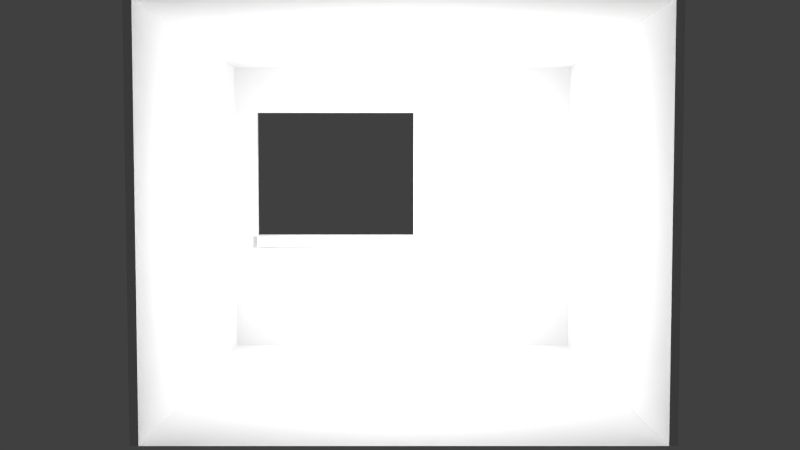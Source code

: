 # Source: officestraight.blend  (saved by Blender 2.69.0; exported with 4.5.12 LTS)
import bpy
from mathutils import Matrix  # noqa: F401  (used for matrix-valued properties, if any)

bpy.ops.wm.read_factory_settings(use_empty=True)
scene = bpy.context.scene
scene.name = 'Scene'

# ---- collections
col_collection_1 = bpy.data.collections.new('Collection 1'); scene.collection.children.link(col_collection_1)

# ---- materials (node trees are filled in below, after node groups)
mat_lr_wall = bpy.data.materials.new('LR_Wall')
mat_lr_wall.alpha_threshold = 0.0
mat_lr_wall.use_transparent_shadow = False
mat_lr_wall.roughness = 0.5
mat_lr_wall.specular_intensity = 0.0
mat_lr_wall.line_color = (0.0, 0.0, 0.0, 1.0)
mat_wall_back = bpy.data.materials.new('Wall_BACK')
mat_wall_back.alpha_threshold = 0.0
mat_wall_back.use_transparent_shadow = False
mat_wall_back.roughness = 0.5
mat_wall_back.specular_intensity = 0.0
mat_wall_back.line_color = (0.0, 0.0, 0.0, 1.0)
mat_ceiling = bpy.data.materials.new('Ceiling')
mat_ceiling.alpha_threshold = 0.0
mat_ceiling.use_transparent_shadow = False
mat_ceiling.roughness = 0.5
mat_ceiling.specular_intensity = 0.0
mat_ceiling.line_color = (0.0, 0.0, 0.0, 1.0)
mat_carpet = bpy.data.materials.new('Carpet')
mat_carpet.alpha_threshold = 0.0
mat_carpet.use_transparent_shadow = False
mat_carpet.roughness = 0.5
mat_carpet.specular_intensity = 0.0
mat_carpet.line_color = (0.0, 0.0, 0.0, 1.0)

# ---- material node trees

# ---- world
world_world = bpy.data.worlds.new('World'); scene.world = world_world
world_world.color = (0.05088, 0.05088, 0.05088)
world_world.use_sun_shadow = False
world_world.sun_shadow_jitter_overblur = 0.0
world_world.cycles.sampling_method = 'MANUAL'
world_world.cycles.sample_map_resolution = 256

# ---- cameras
cam_camera = bpy.data.cameras.new('Camera')
cam_camera.clip_end = 100.0
cam_camera.lens = 35.0
cam_camera.sensor_width = 32.0
cam_camera.sensor_height = 18.0
cam_camera.ortho_scale = 7.314
cam_camera.dof.focus_distance = 0.0
cam_camera.dof.aperture_fstop = 128.0

# ---- lights
light_sun = bpy.data.lights.new('Sun', 'SUN')
light_sun.transmission_factor = 0.0
light_sun.angle = 0.1993
light_sun.energy = 1.0
light_sun.shadow_buffer_clip_start = 0.5
light_sun.shadow_soft_size = 0.1
light_sun.shadow_cascade_max_distance = 1000.0
light_sun.cycles.use_multiple_importance_sampling = False
light_point = bpy.data.lights.new('Point', 'POINT')
light_point.transmission_factor = 0.0
light_point.energy = 100.0
light_point.shadow_buffer_clip_start = 0.5
light_point.shadow_soft_size = 0.1
light_point.shadow_maximum_resolution = 0.006
light_point.use_absolute_resolution = True
light_point.cycles.use_multiple_importance_sampling = False

# ---- meshes
me_cube_003 = bpy.data.meshes.new('Cube.003')
me_cube_003.from_pydata([(-1.5, -0.025, -1.25), (-1.5, 0.025, -1.25), (1.5, 0.025, -1.25), (1.5, -0.025, -1.25), (-1.5, -0.025, 1.25), (-1.5, 0.025, 1.25), (1.5, 0.025, 1.25), (1.5, -0.025, 1.25), (-1.5, 0.025, 0.625), (-1.5, 0.025, 0.0), (-1.5, 0.025, -0.625), (-0.75, 0.025, 1.25), (0.0, 0.025, 1.25), (0.75, 0.025, 1.25), (1.5, 0.025, 0.625), (1.5, 0.025, 0.0), (1.5, 0.025, -0.625), (0.75, 0.025, -1.25), (0.0, 0.025, -1.25), (-0.75, 0.025, -1.25), (-0.75, 0.025, 0.625), (-0.75, 0.025, 0.0), (-0.75, 0.025, -0.625), (0.0, 0.025, 0.625), (0.0, 0.025, 0.0), (0.0, 0.025, -0.625), (0.75, 0.025, 0.625), (0.75, 0.025, 0.0), (0.75, 0.025, -0.625)], [], [(4, 5, 8, 9, 10, 1, 0), (28, 16, 2, 17), (6, 7, 3, 2, 16, 15, 14), (7, 4, 0, 3), (0, 1, 19, 18, 17, 2, 3), (7, 6, 13, 12, 11, 5, 4), (10, 22, 19, 1), (22, 25, 18, 19), (25, 28, 17, 18), (5, 11, 20, 8), (8, 20, 21, 9), (9, 21, 22, 10), (11, 12, 23, 20), (20, 23, 24, 21), (21, 24, 25, 22), (12, 13, 26, 23), (23, 26, 27, 24), (24, 27, 28, 25), (13, 6, 14, 26), (26, 14, 15, 27), (27, 15, 16, 28)])
_uv = me_cube_003.uv_layers.new(name='UVMap')
_uv.uv.foreach_set('vector', [0.0, 0.0, 0.0, 0.0, 0.0, 0.0, 0.0, 0.0, 0.0, 0.0, 0.0, 0.0, 0.0, 0.0, 0.0, 0.0, 1.0, 0.0, 1.0, 1.0, 0.0, 1.0, 0.0, 0.0, 0.0, 0.0, 0.0, 0.0, 0.0, 0.0, 0.0, 0.0, 0.0, 0.0, 0.0, 0.0, 0.0, 0.0, 0.0, 0.0, 0.0, 0.0, 0.0, 0.0, 0.0, 0.0, 0.0, 0.0, 0.0, 0.0, 0.0, 0.0, 0.0, 0.0, 0.0, 0.0, 0.0, 0.0, 0.0, 0.0, 0.0, 0.0, 0.0, 0.0, 0.0, 0.0, 0.0, 0.0, 0.0, 0.0, 0.0, 0.0, 0.0, 0.0, 1.0, 0.0, 1.0, 1.0, 0.0, 1.0, 0.0, 0.0, 1.0, 0.0, 1.0, 1.0, 0.0, 1.0, 0.0, 0.0, 1.0, 0.0, 1.0, 1.0, 0.0, 1.0, 0.0, 0.0, 1.0, 0.0, 1.0, 1.0, 0.0, 1.0, 0.0, 0.0, 1.0, 0.0, 1.0, 1.0, 0.0, 1.0, 0.0, 0.0, 1.0, 0.0, 1.0, 1.0, 0.0, 1.0, 0.0, 0.0, 1.0, 0.0, 1.0, 1.0, 0.0, 1.0, 0.0, 0.0, 1.0, 0.0, 1.0, 1.0, 0.0, 1.0, 0.0, 0.0, 1.0, 0.0, 1.0, 1.0, 0.0, 1.0, 0.0, 0.0, 1.0, 0.0, 1.0, 1.0, 0.0, 1.0, 0.0, 0.0, 1.0, 0.0, 1.0, 1.0, 0.0, 1.0, 0.0, 0.0, 1.0, 0.0, 1.0, 1.0, 0.0, 1.0, 0.0, 0.0, 1.0, 0.0, 1.0, 1.0, 0.0, 1.0, 0.0, 0.0, 1.0, 0.0, 1.0, 1.0, 0.0, 1.0, 0.0, 0.0, 1.0, 0.0, 1.0, 1.0, 0.0, 1.0])
me_cube_003.materials.append(mat_lr_wall)
me_cube_003.use_remesh_preserve_volume = False
me_cube_003.use_remesh_preserve_attributes = False
me_cube_003.use_mirror_vertex_groups = False
me_cube_003.update()
me_cube_002 = bpy.data.meshes.new('Cube.002')
me_cube_002.from_pydata([(-1.5, -0.025, -1.25), (-1.5, 0.025, -1.25), (1.5, 0.025, -1.25), (1.5, -0.025, -1.25), (-1.5, -0.025, 1.25), (-1.5, 0.025, 1.25), (1.5, 0.025, 1.25), (1.5, -0.025, 1.25), (-1.5, -0.025, -0.625), (-1.5, -0.025, 0.0), (-1.5, -0.025, 0.625), (1.5, -0.025, 0.625), (1.5, -0.025, 0.0), (1.5, -0.025, -0.625), (0.75, -0.025, 1.25), (0.0, -0.025, 1.25), (-0.75, -0.025, 1.25), (-0.75, -0.025, -1.25), (0.0, -0.025, -1.25), (0.75, -0.025, -1.25), (0.75, -0.025, 0.625), (0.75, -0.025, 0.0), (0.75, -0.025, -0.625), (0.0, -0.025, 0.625), (0.0, -0.025, 0.0), (0.0, -0.025, -0.625), (-0.75, -0.025, 0.625), (-0.75, -0.025, 0.0), (-0.75, -0.025, -0.625)], [], [(4, 5, 1, 0, 8, 9, 10), (5, 6, 2, 1), (6, 7, 11, 12, 13, 3, 2), (28, 8, 0, 17), (0, 1, 2, 3, 19, 18, 17), (7, 6, 5, 4, 16, 15, 14), (13, 22, 19, 3), (22, 25, 18, 19), (25, 28, 17, 18), (7, 14, 20, 11), (11, 20, 21, 12), (12, 21, 22, 13), (14, 15, 23, 20), (20, 23, 24, 21), (21, 24, 25, 22), (15, 16, 26, 23), (23, 26, 27, 24), (24, 27, 28, 25), (16, 4, 10, 26), (26, 10, 9, 27), (27, 9, 8, 28)])
_uv = me_cube_002.uv_layers.new(name='UVMap')
_uv.uv.foreach_set('vector', [0.0, 0.0, 0.0, 0.0, 0.0, 0.0, 0.0, 0.0, 0.0, 0.0, 0.0, 0.0, 0.0, 0.0, 0.0, 0.0, 0.0, 0.0, 0.0, 0.0, 0.0, 0.0, 0.0, 0.0, 0.0, 0.0, 0.0, 0.0, 0.0, 0.0, 0.0, 0.0, 0.0, 0.0, 0.0, 0.0, 0.0, 0.0, 1.0, 0.0, 1.0, 1.0, 0.0, 1.0, 0.0, 0.0, 0.0, 0.0, 0.0, 0.0, 0.0, 0.0, 0.0, 0.0, 0.0, 0.0, 0.0, 0.0, 0.0, 0.0, 0.0, 0.0, 0.0, 0.0, 0.0, 0.0, 0.0, 0.0, 0.0, 0.0, 0.0, 0.0, 0.0, 0.0, 1.0, 0.0, 1.0, 1.0, 0.0, 1.0, 0.0, 0.0, 1.0, 0.0, 1.0, 1.0, 0.0, 1.0, 0.0, 0.0, 1.0, 0.0, 1.0, 1.0, 0.0, 1.0, 0.0, 0.0, 1.0, 0.0, 1.0, 1.0, 0.0, 1.0, 0.0, 0.0, 1.0, 0.0, 1.0, 1.0, 0.0, 1.0, 0.0, 0.0, 1.0, 0.0, 1.0, 1.0, 0.0, 1.0, 0.0, 0.0, 1.0, 0.0, 1.0, 1.0, 0.0, 1.0, 0.0, 0.0, 1.0, 0.0, 1.0, 1.0, 0.0, 1.0, 0.0, 0.0, 1.0, 0.0, 1.0, 1.0, 0.0, 1.0, 0.0, 0.0, 1.0, 0.0, 1.0, 1.0, 0.0, 1.0, 0.0, 0.0, 1.0, 0.0, 1.0, 1.0, 0.0, 1.0, 0.0, 0.0, 1.0, 0.0, 1.0, 1.0, 0.0, 1.0, 0.0, 0.0, 1.0, 0.0, 1.0, 1.0, 0.0, 1.0, 0.0, 0.0, 1.0, 0.0, 1.0, 1.0, 0.0, 1.0, 0.0, 0.0, 1.0, 0.0, 1.0, 1.0, 0.0, 1.0])
me_cube_002.materials.append(mat_lr_wall)
me_cube_002.use_remesh_preserve_volume = False
me_cube_002.use_remesh_preserve_attributes = False
me_cube_002.use_mirror_vertex_groups = False
me_cube_002.update()
me_cube_001 = bpy.data.meshes.new('Cube.001')
me_cube_001.from_pydata([(-0.025, -1.5, -1.25), (-0.025, 1.5, -1.25), (0.025, 1.5, -1.25), (0.025, -1.5, -1.25), (-0.025, -1.5, 1.25), (-0.025, 1.5, 1.25), (0.025, 1.5, 1.25), (0.025, -1.5, 1.25), (-0.025, -1.5, 0.85), (-0.025, 1.5, 0.85), (0.025, 1.5, 0.85), (0.025, -1.5, 0.85), (-0.025, 1.5, -0.25), (0.025, 1.5, -0.25), (0.025, -1.5, -0.25), (-0.025, -1.5, -0.25), (-0.025, 1.3, 1.25), (-0.025, 1.3, -1.25), (0.025, 1.3, 1.25), (0.025, 1.3, -1.25), (-0.025, 1.3, 0.85), (0.025, 1.3, 0.85), (-0.025, 1.3, -0.25), (0.025, 1.3, -0.25), (-0.025, -0.1, -1.25), (0.025, -0.1, 1.25), (-0.025, -0.1, 0.85), (-0.025, -0.1, -0.25), (-0.025, -0.1, 1.25), (0.025, -0.1, -1.25), (0.025, -0.1, 0.85), (0.025, -0.1, -0.25), (-0.025, 1.5, -0.35), (0.025, 1.5, -0.35), (0.025, -1.5, -0.35), (-0.025, -1.5, -0.35), (-0.025, 1.3, -0.35), (0.025, 1.3, -0.35), (0.025, -0.1, -0.35), (-0.025, -0.1, -0.35), (-0.075, 1.3, -0.25), (-0.075, -0.1, -0.25), (-0.075, 1.3, -0.35), (-0.075, -0.1, -0.35), (0.1, 1.3, -0.25), (0.1, -0.1, -0.25), (0.1, 1.3, -0.35), (0.1, -0.1, -0.35)], [], [(36, 32, 1, 17), (32, 33, 2, 1), (38, 34, 3, 29), (34, 35, 0, 3), (17, 1, 2, 19), (18, 6, 5, 16), (16, 5, 9, 20), (5, 6, 10, 9), (25, 7, 11, 30), (7, 4, 8, 11), (20, 9, 12, 22), (9, 10, 13, 12), (30, 11, 14, 31), (11, 8, 15, 14), (39, 36, 17, 24), (33, 37, 19, 2), (24, 17, 19, 29), (25, 18, 16, 28), (28, 16, 20, 26), (6, 18, 21, 10), (22, 27, 31, 23), (10, 21, 23, 13), (37, 38, 29, 19), (18, 25, 30, 21), (31, 27, 26, 30), (35, 39, 24, 0), (0, 24, 29, 3), (7, 25, 28, 4), (4, 28, 26, 8), (8, 26, 27, 15), (22, 12, 32, 36), (12, 13, 33, 32), (31, 14, 34, 38), (14, 15, 35, 34), (36, 39, 43, 42), (13, 23, 37, 33), (38, 37, 46, 47), (15, 27, 39, 35), (20, 21, 30, 26), (22, 23, 21, 20), (41, 40, 42, 43), (39, 27, 41, 43), (22, 36, 42, 40), (27, 22, 40, 41), (44, 45, 47, 46), (31, 38, 47, 45), (37, 23, 44, 46), (23, 31, 45, 44)])
_uv = me_cube_001.uv_layers.new(name='UVMap')
_uv.uv.foreach_set('vector', [0.9335, 0.5334, 1.0, 0.5334, 1.0, 0.8333, 0.9335, 0.8333, 0.0, 0.0, 0.0, 0.0, 0.0, 0.0, 0.0, 0.0, 0.0, 0.0, 0.0, 0.0, 0.0, 0.0, 0.0, 0.0, 0.0, 0.0, 0.0, 0.0, 0.0, 0.0, 0.0, 0.0, 0.0, 0.0, 0.0, 0.0, 0.0, 0.0, 0.0, 0.0, 0.0, 0.0, 0.0, 0.0, 0.0, 0.0, 0.0, 0.0, 0.9335, 0.0001831, 1.0, 0.0001828, 1.0, 0.1335, 0.9335, 0.1335, 0.0, 0.0, 0.0, 0.0, 0.0, 0.0, 0.0, 0.0, 0.0, 0.0, 0.0, 0.0, 0.0, 0.0, 0.0, 0.0, 0.0, 0.0, 0.0, 0.0, 0.0, 0.0, 0.0, 0.0, 0.9335, 0.1335, 1.0, 0.1335, 1.0, 0.5001, 0.9335, 0.5001, 0.0, 0.0, 0.0, 0.0, 0.0, 0.0, 0.0, 0.0, 0.0, 0.0, 0.0, 0.0, 0.0, 0.0, 0.0, 0.0, 0.0, 0.0, 0.0, 0.0, 0.0, 0.0, 0.0, 0.0, 0.4669, 0.5334, 0.9335, 0.5334, 0.9335, 0.8333, 0.4669, 0.8333, 0.0, 0.0, 0.0, 0.0, 0.0, 0.0, 0.0, 0.0, 0.0, 0.0, 0.0, 0.0, 0.0, 0.0, 0.0, 0.0, 0.0, 0.0, 0.0, 0.0, 0.0, 0.0, 0.0, 0.0, 0.4669, 0.0001826, 0.9335, 0.0001831, 0.9335, 0.1335, 0.4669, 0.1335, 0.0, 0.0, 0.0, 0.0, 0.0, 0.0, 0.0, 0.0, 0.0466, 0.9268, 0.6881, 0.9268, 0.6881, 0.9497, 0.0466, 0.9497, 0.0, 0.0, 0.0, 0.0, 0.0, 0.0, 0.0, 0.0, 0.0, 0.0, 0.0, 0.0, 0.0, 0.0, 0.0, 0.0, 0.0, 0.0, 0.0, 0.0, 0.0, 0.0, 0.0, 0.0, 0.0001079, 1.0, 0.0001079, 0.9862, 0.3056, 0.9862, 0.3056, 1.0, 0.000349, 0.5334, 0.4669, 0.5334, 0.4669, 0.8333, 0.0003494, 0.8333, 0.0, 0.0, 0.0, 0.0, 0.0, 0.0, 0.0, 0.0, 0.0, 0.0, 0.0, 0.0, 0.0, 0.0, 0.0, 0.0, 0.0003484, 0.0001828, 0.4669, 0.0001826, 0.4669, 0.1335, 0.0003484, 0.1335, 0.0003484, 0.1335, 0.4669, 0.1335, 0.4669, 0.5001, 0.0003489, 0.5001, 0.9335, 0.5001, 1.0, 0.5001, 1.0, 0.5334, 0.9335, 0.5334, 0.0, 0.0, 0.0, 0.0, 0.0, 0.0, 0.0, 0.0, 0.0, 0.0, 0.0, 0.0, 0.0, 0.0, 0.0, 0.0, 0.0, 0.0, 0.0, 0.0, 0.0, 0.0, 0.0, 0.0, 0.0466, 0.8351, 0.6881, 0.8351, 0.6881, 0.858, 0.0466, 0.858, 0.0, 0.0, 0.0, 0.0, 0.0, 0.0, 0.0, 0.0, 0.0, 0.0, 0.0, 0.0, 0.0, 0.0, 0.0, 0.0, 0.0003489, 0.5001, 0.4669, 0.5001, 0.4669, 0.5334, 0.000349, 0.5334, 0.6944, 0.9862, 0.6944, 1.0, 0.3056, 1.0, 0.3056, 0.9862, 0.9999, 0.9862, 0.9999, 1.0, 0.6944, 1.0, 0.6944, 0.9862, 0.6881, 0.9039, 0.0466, 0.9039, 0.0466, 0.858, 0.6881, 0.858, 0.734, 0.9268, 0.6881, 0.9268, 0.6881, 0.9039, 0.734, 0.9039, 0.0466, 0.9268, 0.0007732, 0.9268, 0.0007736, 0.9039, 0.0466, 0.9039, 0.6881, 0.9268, 0.0466, 0.9268, 0.0466, 0.9039, 0.6881, 0.9039, 0.0, 0.0, 0.0, 0.0, 0.0, 0.0, 0.0, 0.0, 0.0, 0.0, 0.0, 0.0, 0.0, 0.0, 0.0, 0.0, 0.0, 0.0, 0.0, 0.0, 0.0, 0.0, 0.0, 0.0, 0.0466, 0.9497, 0.6881, 0.9497, 0.6881, 0.9841, 0.04659, 0.9841])
me_cube_001.materials.append(mat_wall_back)
me_cube_001.use_remesh_preserve_volume = False
me_cube_001.use_remesh_preserve_attributes = False
me_cube_001.use_mirror_vertex_groups = False
me_cube_001.update()
me_plane_001 = bpy.data.meshes.new('Plane.001')
me_plane_001.from_pydata([(1.5, -1.5, 0.0), (-1.5, -1.5, 0.0), (1.5, 1.5, 0.0), (-1.5, 1.5, 0.0), (0.9, -1.5, 0.0), (0.3, -1.5, 0.0), (-0.3, -1.5, 0.0), (-0.9, -1.5, 0.0), (0.9, 1.5, 0.0), (0.3, 1.5, 0.0), (-0.3, 1.5, 0.0), (-0.9, 1.5, 0.0), (-1.5, 0.9, 0.0), (-1.5, 0.3, 0.0), (-1.5, -0.3, 0.0), (-1.5, -0.9, 0.0), (1.5, -0.9, 0.0), (1.5, -0.3, 0.0), (1.5, 0.3, 0.0), (1.5, 0.9, 0.0), (-0.9, -0.9, 0.0), (-0.3, -0.9, 0.0), (0.3, -0.9, 0.0), (0.9, -0.9, 0.0), (-0.9, -0.3, 0.0), (-0.3, -0.3, 0.0), (0.3, -0.3, 0.0), (0.9, -0.3, 0.0), (-0.9, 0.3, 0.0), (-0.3, 0.3, 0.0), (0.3, 0.3, 0.0), (0.9, 0.3, 0.0), (-0.9, 0.9, 0.0), (-0.3, 0.9, 0.0), (0.3, 0.9, 0.0), (0.9, 0.9, 0.0)], [], [(35, 8, 2, 19), (4, 23, 16, 0), (23, 27, 17, 16), (27, 31, 18, 17), (31, 35, 19, 18), (1, 15, 20, 7), (7, 20, 21, 6), (6, 21, 22, 5), (5, 22, 23, 4), (15, 14, 24, 20), (20, 24, 25, 21), (21, 25, 26, 22), (22, 26, 27, 23), (14, 13, 28, 24), (24, 28, 29, 25), (25, 29, 30, 26), (26, 30, 31, 27), (13, 12, 32, 28), (28, 32, 33, 29), (29, 33, 34, 30), (30, 34, 35, 31), (12, 3, 11, 32), (32, 11, 10, 33), (33, 10, 9, 34), (34, 9, 8, 35)])
_uv = me_plane_001.uv_layers.new(name='UVMap')
_uv.uv.foreach_set('vector', [0.0, 0.0, 1.0, 0.0, 1.0, 1.0, 0.0, 1.0, 0.0, 0.0, 1.0, 0.0, 1.0, 1.0, 0.0, 1.0, 0.0, 0.0, 1.0, 0.0, 1.0, 1.0, 0.0, 1.0, 0.0, 0.0, 1.0, 0.0, 1.0, 1.0, 0.0, 1.0, 0.0, 0.0, 1.0, 0.0, 1.0, 1.0, 0.0, 1.0, 0.0, 0.0, 1.0, 0.0, 1.0, 1.0, 0.0, 1.0, 0.0, 0.0, 1.0, 0.0, 1.0, 1.0, 0.0, 1.0, 0.0, 0.0, 1.0, 0.0, 1.0, 1.0, 0.0, 1.0, 0.0, 0.0, 1.0, 0.0, 1.0, 1.0, 0.0, 1.0, 0.0, 0.0, 1.0, 0.0, 1.0, 1.0, 0.0, 1.0, 0.0, 0.0, 1.0, 0.0, 1.0, 1.0, 0.0, 1.0, 0.0, 0.0, 1.0, 0.0, 1.0, 1.0, 0.0, 1.0, 0.0, 0.0, 1.0, 0.0, 1.0, 1.0, 0.0, 1.0, 0.0, 0.0, 1.0, 0.0, 1.0, 1.0, 0.0, 1.0, 0.0, 0.0, 1.0, 0.0, 1.0, 1.0, 0.0, 1.0, 0.0, 0.0, 1.0, 0.0, 1.0, 1.0, 0.0, 1.0, 0.0, 0.0, 1.0, 0.0, 1.0, 1.0, 0.0, 1.0, 0.0, 0.0, 1.0, 0.0, 1.0, 1.0, 0.0, 1.0, 0.0, 0.0, 1.0, 0.0, 1.0, 1.0, 0.0, 1.0, 0.0, 0.0, 1.0, 0.0, 1.0, 1.0, 0.0, 1.0, 0.0, 0.0, 1.0, 0.0, 1.0, 1.0, 0.0, 1.0, 0.0, 0.0, 1.0, 0.0, 1.0, 1.0, 0.0, 1.0, 0.0, 0.0, 1.0, 0.0, 1.0, 1.0, 0.0, 1.0, 0.0, 0.0, 1.0, 0.0, 1.0, 1.0, 0.0, 1.0, 0.0, 0.0, 1.0, 0.0, 1.0, 1.0, 0.0, 1.0])
me_plane_001.materials.append(mat_ceiling)
me_plane_001.use_remesh_preserve_volume = False
me_plane_001.use_remesh_preserve_attributes = False
me_plane_001.use_mirror_vertex_groups = False
me_plane_001.update()
me_plane = bpy.data.meshes.new('Plane')
me_plane.from_pydata([(1.5, -1.5, 0.0), (-1.5, -1.5, 0.0), (1.5, 1.5, 0.0), (-1.5, 1.5, 0.0), (0.9, -1.5, 0.0), (0.3, -1.5, 0.0), (-0.3, -1.5, 0.0), (-0.9, -1.5, 0.0), (0.9, 1.5, 0.0), (0.3, 1.5, 0.0), (-0.3, 1.5, 0.0), (-0.9, 1.5, 0.0), (-1.5, 0.9, 0.0), (-1.5, 0.3, 0.0), (-1.5, -0.3, 0.0), (-1.5, -0.9, 0.0), (1.5, -0.9, 0.0), (1.5, -0.3, 0.0), (1.5, 0.3, 0.0), (1.5, 0.9, 0.0), (-0.9, -0.9, 0.0), (-0.9, -0.3, 0.0), (-0.9, 0.3, 0.0), (-0.9, 0.9, 0.0), (-0.3, -0.9, 0.0), (-0.3, -0.3, 0.0), (-0.3, 0.3, 0.0), (-0.3, 0.9, 0.0), (0.3, -0.9, 0.0), (0.3, -0.3, 0.0), (0.3, 0.3, 0.0), (0.3, 0.9, 0.0), (0.9, -0.9, 0.0), (0.9, -0.3, 0.0), (0.9, 0.3, 0.0), (0.9, 0.9, 0.0)], [], [(35, 19, 2, 8), (12, 23, 11, 3), (23, 27, 10, 11), (27, 31, 9, 10), (31, 35, 8, 9), (1, 7, 20, 15), (15, 20, 21, 14), (14, 21, 22, 13), (13, 22, 23, 12), (7, 6, 24, 20), (20, 24, 25, 21), (21, 25, 26, 22), (22, 26, 27, 23), (6, 5, 28, 24), (24, 28, 29, 25), (25, 29, 30, 26), (26, 30, 31, 27), (5, 4, 32, 28), (28, 32, 33, 29), (29, 33, 34, 30), (30, 34, 35, 31), (4, 0, 16, 32), (32, 16, 17, 33), (33, 17, 18, 34), (34, 18, 19, 35)])
_uv = me_plane.uv_layers.new(name='UVMap')
_uv.uv.foreach_set('vector', [0.0, 0.0, 1.0, 0.0, 1.0, 1.0, 0.0, 1.0, 0.0, 0.0, 1.0, 0.0, 1.0, 1.0, 0.0, 1.0, 0.0, 0.0, 1.0, 0.0, 1.0, 1.0, 0.0, 1.0, 0.0, 0.0, 1.0, 0.0, 1.0, 1.0, 0.0, 1.0, 0.0, 0.0, 1.0, 0.0, 1.0, 1.0, 0.0, 1.0, 0.0, 0.0, 1.0, 0.0, 1.0, 1.0, 0.0, 1.0, 0.0, 0.0, 1.0, 0.0, 1.0, 1.0, 0.0, 1.0, 0.0, 0.0, 1.0, 0.0, 1.0, 1.0, 0.0, 1.0, 0.0, 0.0, 1.0, 0.0, 1.0, 1.0, 0.0, 1.0, 0.0, 0.0, 1.0, 0.0, 1.0, 1.0, 0.0, 1.0, 0.0, 0.0, 1.0, 0.0, 1.0, 1.0, 0.0, 1.0, 0.0, 0.0, 1.0, 0.0, 1.0, 1.0, 0.0, 1.0, 0.0, 0.0, 1.0, 0.0, 1.0, 1.0, 0.0, 1.0, 0.0, 0.0, 1.0, 0.0, 1.0, 1.0, 0.0, 1.0, 0.0, 0.0, 1.0, 0.0, 1.0, 1.0, 0.0, 1.0, 0.0, 0.0, 1.0, 0.0, 1.0, 1.0, 0.0, 1.0, 0.0, 0.0, 1.0, 0.0, 1.0, 1.0, 0.0, 1.0, 0.0, 0.0, 1.0, 0.0, 1.0, 1.0, 0.0, 1.0, 0.0, 0.0, 1.0, 0.0, 1.0, 1.0, 0.0, 1.0, 0.0, 0.0, 1.0, 0.0, 1.0, 1.0, 0.0, 1.0, 0.0, 0.0, 1.0, 0.0, 1.0, 1.0, 0.0, 1.0, 0.0, 0.0, 1.0, 0.0, 1.0, 1.0, 0.0, 1.0, 0.0, 0.0, 1.0, 0.0, 1.0, 1.0, 0.0, 1.0, 0.0, 0.0, 1.0, 0.0, 1.0, 1.0, 0.0, 1.0, 0.0, 0.0, 1.0, 0.0, 1.0, 1.0, 0.0, 1.0])
me_plane.materials.append(mat_carpet)
me_plane.use_remesh_preserve_volume = False
me_plane.use_remesh_preserve_attributes = False
me_plane.use_mirror_vertex_groups = False
me_plane.update()

# ---- objects
ob_sun = bpy.data.objects.new('Sun', light_sun)
ob_point = bpy.data.objects.new('Point', light_point)
ob_rightwall = bpy.data.objects.new('RightWall', me_cube_003)
ob_leftwall = bpy.data.objects.new('LeftWall', me_cube_002)
ob_backwall = bpy.data.objects.new('BackWall', me_cube_001)
ob_ceiling = bpy.data.objects.new('Ceiling', me_plane_001)
ob_floor = bpy.data.objects.new('Floor', me_plane)
ob_camera = bpy.data.objects.new('Camera', cam_camera)

# ---- transforms, parenting, visibility, modifiers, constraints
ob_sun.location = (5.0, 0.0, 4.0)
ob_sun.rotation_euler = (-0.4681, 0.0, -6.82)
ob_sun.lineart.crease_threshold = 0.0
ob_point.location = (0.0, 0.0, 1.25)
ob_point.lineart.crease_threshold = 0.0
ob_rightwall.location = (0.0, -1.525, 1.25)
ob_rightwall.lineart.crease_threshold = 0.0
ob_leftwall.location = (0.0, 1.525, 1.25)
ob_leftwall.lineart.crease_threshold = 0.0
ob_backwall.location = (1.525, 0.0, 1.25)
ob_backwall.lineart.crease_threshold = 0.0
ob_ceiling.location = (0.0, 0.0, 2.5)
ob_ceiling.lineart.crease_threshold = 0.0
ob_floor.location = (0.0, 0.0, 0.0)
ob_floor.lineart.crease_threshold = 0.0
ob_camera.location = (-6.374, 0.02256, 1.509)
ob_camera.rotation_euler = (1.518, 9.843e-06, -1.571)
ob_camera.scale = (1.0, 1.0, 1.0)
ob_camera.lock_rotations_4d = False
ob_camera.empty_display_type = 'ARROWS'
ob_camera.color = (0.0, 0.0, 0.0, 0.0)
ob_camera.display_type = 'WIRE'
ob_camera.lineart.crease_threshold = 0.0

# ---- collection membership
col_collection_1.objects.link(ob_sun)
col_collection_1.objects.link(ob_point)
col_collection_1.objects.link(ob_rightwall)
col_collection_1.objects.link(ob_leftwall)
col_collection_1.objects.link(ob_backwall)
col_collection_1.objects.link(ob_ceiling)
col_collection_1.objects.link(ob_floor)
col_collection_1.objects.link(ob_camera)

# ---- scene / render settings (as saved in the file)
scene.camera = ob_camera
scene.frame_start = 1; scene.frame_end = 250; scene.frame_set(1)
scene.render.engine = 'BLENDER_EEVEE_NEXT'
scene.render.image_settings.compression = 90
scene.render.dither_intensity = 0.0
scene.cycles.use_denoising = False
scene.cycles.samples = 10
scene.cycles.sampling_pattern = 'TABULATED_SOBOL'
scene.cycles.light_sampling_threshold = 0.0
scene.cycles.use_adaptive_sampling = False
scene.cycles.use_light_tree = False
scene.cycles.blur_glossy = 0.0
scene.cycles.volume_bounces = 1
scene.cycles.pixel_filter_type = 'GAUSSIAN'
scene.cycles.sample_clamp_indirect = 0.0
scene.view_settings.view_transform = 'Standard'
bpy.context.view_layer.update()
